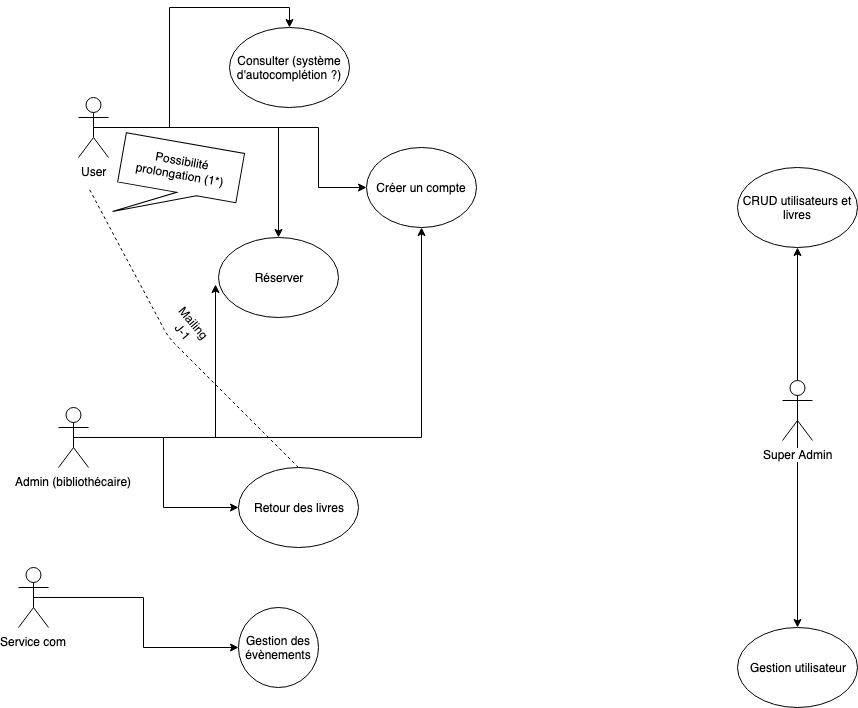

The diagram above was exported from draw.io. Its source (the exported page's mxGraphModel, read from the mxfile embedded in the PNG):
<mxGraphModel dx="1409" dy="667" grid="1" gridSize="10" guides="1" tooltips="1" connect="1" arrows="1" fold="1" page="1" pageScale="1" pageWidth="583" pageHeight="827" math="0" shadow="0">
  <root>
    <mxCell id="0" />
    <mxCell id="1" parent="0" />
    <mxCell id="BXFlmQEOy2CoAP7Wgxi1-3" value="" style="edgeStyle=orthogonalEdgeStyle;rounded=0;orthogonalLoop=1;jettySize=auto;html=1;entryX=0;entryY=0.5;entryDx=0;entryDy=0;" edge="1" parent="1" source="BXFlmQEOy2CoAP7Wgxi1-1" target="BXFlmQEOy2CoAP7Wgxi1-8">
      <mxGeometry relative="1" as="geometry">
        <mxPoint x="340" y="130" as="targetPoint" />
        <Array as="points">
          <mxPoint x="380" y="130" />
        </Array>
      </mxGeometry>
    </mxCell>
    <mxCell id="BXFlmQEOy2CoAP7Wgxi1-12" style="edgeStyle=orthogonalEdgeStyle;rounded=0;orthogonalLoop=1;jettySize=auto;html=1;exitX=0.5;exitY=0.5;exitDx=0;exitDy=0;exitPerimeter=0;entryX=0.5;entryY=0;entryDx=0;entryDy=0;" edge="1" parent="1" source="BXFlmQEOy2CoAP7Wgxi1-1" target="BXFlmQEOy2CoAP7Wgxi1-13">
      <mxGeometry relative="1" as="geometry">
        <mxPoint x="230" y="430" as="targetPoint" />
      </mxGeometry>
    </mxCell>
    <mxCell id="BXFlmQEOy2CoAP7Wgxi1-49" style="edgeStyle=orthogonalEdgeStyle;rounded=0;orthogonalLoop=1;jettySize=auto;html=1;exitX=0.5;exitY=0.5;exitDx=0;exitDy=0;exitPerimeter=0;" edge="1" parent="1" source="BXFlmQEOy2CoAP7Wgxi1-1" target="BXFlmQEOy2CoAP7Wgxi1-19">
      <mxGeometry relative="1" as="geometry" />
    </mxCell>
    <mxCell id="BXFlmQEOy2CoAP7Wgxi1-1" value="User" style="shape=umlActor;verticalLabelPosition=bottom;labelBackgroundColor=#ffffff;verticalAlign=top;html=1;outlineConnect=0;" vertex="1" parent="1">
      <mxGeometry x="140" y="100" width="30" height="60" as="geometry" />
    </mxCell>
    <mxCell id="BXFlmQEOy2CoAP7Wgxi1-8" value="Créer un compte" style="ellipse;whiteSpace=wrap;html=1;" vertex="1" parent="1">
      <mxGeometry x="428" y="150" width="110" height="80" as="geometry" />
    </mxCell>
    <mxCell id="BXFlmQEOy2CoAP7Wgxi1-13" value="Consulter (système d'autocomplétion ?)" style="ellipse;whiteSpace=wrap;html=1;" vertex="1" parent="1">
      <mxGeometry x="291" y="30" width="120" height="80" as="geometry" />
    </mxCell>
    <mxCell id="BXFlmQEOy2CoAP7Wgxi1-20" style="edgeStyle=orthogonalEdgeStyle;rounded=0;orthogonalLoop=1;jettySize=auto;html=1;exitX=0.5;exitY=0.5;exitDx=0;exitDy=0;exitPerimeter=0;" edge="1" parent="1" source="BXFlmQEOy2CoAP7Wgxi1-16" target="BXFlmQEOy2CoAP7Wgxi1-17">
      <mxGeometry relative="1" as="geometry" />
    </mxCell>
    <mxCell id="BXFlmQEOy2CoAP7Wgxi1-21" style="edgeStyle=orthogonalEdgeStyle;rounded=0;orthogonalLoop=1;jettySize=auto;html=1;exitX=0.5;exitY=0.5;exitDx=0;exitDy=0;exitPerimeter=0;entryX=-0.025;entryY=0.588;entryDx=0;entryDy=0;entryPerimeter=0;" edge="1" parent="1" source="BXFlmQEOy2CoAP7Wgxi1-16" target="BXFlmQEOy2CoAP7Wgxi1-19">
      <mxGeometry relative="1" as="geometry" />
    </mxCell>
    <mxCell id="BXFlmQEOy2CoAP7Wgxi1-44" style="edgeStyle=orthogonalEdgeStyle;rounded=0;orthogonalLoop=1;jettySize=auto;html=1;exitX=0.5;exitY=0.5;exitDx=0;exitDy=0;exitPerimeter=0;entryX=0.5;entryY=1;entryDx=0;entryDy=0;" edge="1" parent="1" source="BXFlmQEOy2CoAP7Wgxi1-16" target="BXFlmQEOy2CoAP7Wgxi1-8">
      <mxGeometry relative="1" as="geometry" />
    </mxCell>
    <mxCell id="BXFlmQEOy2CoAP7Wgxi1-16" value="Admin (bibliothécaire)" style="shape=umlActor;verticalLabelPosition=bottom;labelBackgroundColor=#ffffff;verticalAlign=top;html=1;outlineConnect=0;" vertex="1" parent="1">
      <mxGeometry x="120" y="410" width="30" height="60" as="geometry" />
    </mxCell>
    <mxCell id="BXFlmQEOy2CoAP7Wgxi1-17" value="Retour des livres" style="ellipse;whiteSpace=wrap;html=1;" vertex="1" parent="1">
      <mxGeometry x="300" y="470" width="120" height="80" as="geometry" />
    </mxCell>
    <mxCell id="BXFlmQEOy2CoAP7Wgxi1-19" value="Réserver" style="ellipse;whiteSpace=wrap;html=1;" vertex="1" parent="1">
      <mxGeometry x="280" y="240" width="120" height="80" as="geometry" />
    </mxCell>
    <mxCell id="BXFlmQEOy2CoAP7Wgxi1-47" style="edgeStyle=orthogonalEdgeStyle;rounded=0;orthogonalLoop=1;jettySize=auto;html=1;exitX=0.5;exitY=0.5;exitDx=0;exitDy=0;exitPerimeter=0;" edge="1" parent="1" source="BXFlmQEOy2CoAP7Wgxi1-23" target="BXFlmQEOy2CoAP7Wgxi1-26">
      <mxGeometry relative="1" as="geometry" />
    </mxCell>
    <mxCell id="BXFlmQEOy2CoAP7Wgxi1-48" style="edgeStyle=orthogonalEdgeStyle;rounded=0;orthogonalLoop=1;jettySize=auto;html=1;exitX=0.5;exitY=0.5;exitDx=0;exitDy=0;exitPerimeter=0;" edge="1" parent="1" source="BXFlmQEOy2CoAP7Wgxi1-23" target="BXFlmQEOy2CoAP7Wgxi1-25">
      <mxGeometry relative="1" as="geometry" />
    </mxCell>
    <mxCell id="BXFlmQEOy2CoAP7Wgxi1-23" value="Super Admin" style="shape=umlActor;verticalLabelPosition=bottom;labelBackgroundColor=#ffffff;verticalAlign=top;html=1;outlineConnect=0;" vertex="1" parent="1">
      <mxGeometry x="844" y="383" width="30" height="60" as="geometry" />
    </mxCell>
    <mxCell id="BXFlmQEOy2CoAP7Wgxi1-25" value="CRUD utilisateurs et livres" style="ellipse;whiteSpace=wrap;html=1;" vertex="1" parent="1">
      <mxGeometry x="799" y="170" width="120" height="80" as="geometry" />
    </mxCell>
    <mxCell id="BXFlmQEOy2CoAP7Wgxi1-26" value="Gestion utilisateur" style="ellipse;whiteSpace=wrap;html=1;" vertex="1" parent="1">
      <mxGeometry x="799" y="630" width="120" height="80" as="geometry" />
    </mxCell>
    <mxCell id="BXFlmQEOy2CoAP7Wgxi1-36" style="edgeStyle=orthogonalEdgeStyle;rounded=0;orthogonalLoop=1;jettySize=auto;html=1;exitX=0.5;exitY=0.5;exitDx=0;exitDy=0;exitPerimeter=0;entryX=0;entryY=0.5;entryDx=0;entryDy=0;" edge="1" parent="1" source="BXFlmQEOy2CoAP7Wgxi1-34" target="BXFlmQEOy2CoAP7Wgxi1-35">
      <mxGeometry relative="1" as="geometry" />
    </mxCell>
    <mxCell id="BXFlmQEOy2CoAP7Wgxi1-34" value="Service com" style="shape=umlActor;verticalLabelPosition=bottom;labelBackgroundColor=#ffffff;verticalAlign=top;html=1;outlineConnect=0;" vertex="1" parent="1">
      <mxGeometry x="80" y="570" width="30" height="60" as="geometry" />
    </mxCell>
    <mxCell id="BXFlmQEOy2CoAP7Wgxi1-35" value="Gestion des évènements" style="ellipse;whiteSpace=wrap;html=1;aspect=fixed;" vertex="1" parent="1">
      <mxGeometry x="300" y="610" width="80" height="80" as="geometry" />
    </mxCell>
    <mxCell id="BXFlmQEOy2CoAP7Wgxi1-37" value="" style="endArrow=none;dashed=1;html=1;exitX=0.5;exitY=0;exitDx=0;exitDy=0;" edge="1" parent="1" source="BXFlmQEOy2CoAP7Wgxi1-17">
      <mxGeometry width="50" height="50" relative="1" as="geometry">
        <mxPoint x="335" y="425" as="sourcePoint" />
        <mxPoint x="150" y="190" as="targetPoint" />
        <Array as="points">
          <mxPoint x="230" y="340" />
        </Array>
      </mxGeometry>
    </mxCell>
    <mxCell id="BXFlmQEOy2CoAP7Wgxi1-38" value="Mailing J-1" style="text;html=1;strokeColor=none;fillColor=none;align=center;verticalAlign=middle;whiteSpace=wrap;rounded=0;rotation=50;" vertex="1" parent="1">
      <mxGeometry x="230" y="320" width="40" height="20" as="geometry" />
    </mxCell>
    <mxCell id="BXFlmQEOy2CoAP7Wgxi1-43" value="Possibilité prolongation (1*)" style="shape=callout;whiteSpace=wrap;html=1;perimeter=calloutPerimeter;rotation=10;position2=0;" vertex="1" parent="1">
      <mxGeometry x="180" y="145" width="120" height="80" as="geometry" />
    </mxCell>
  </root>
</mxGraphModel>